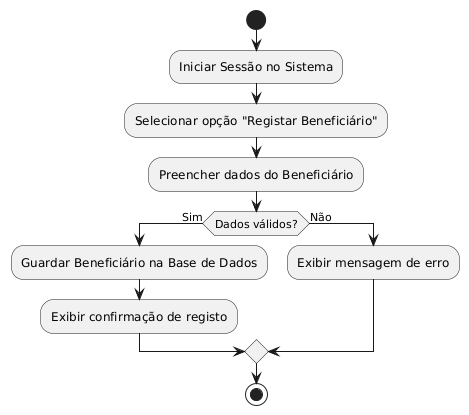

The diagram above was rendered by PlantUML. Its source (embedded in the PNG):
@startuml
start
:Iniciar Sessão no Sistema;
:Selecionar opção "Registar Beneficiário";
:Preencher dados do Beneficiário;
if (Dados válidos?) then (Sim)
  :Guardar Beneficiário na Base de Dados;
  :Exibir confirmação de registo;
else (Não)
  :Exibir mensagem de erro;
endif
stop
@enduml